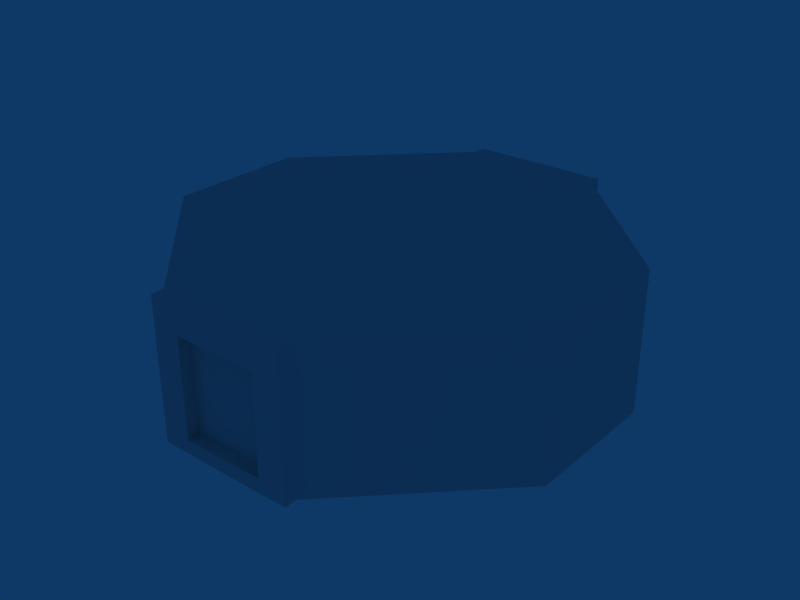 # Source: desintegrator.blend  (saved by Blender 2.49.2; exported with 4.5.12 LTS)
import bpy
from mathutils import Matrix  # noqa: F401  (used for matrix-valued properties, if any)

bpy.ops.wm.read_factory_settings(use_empty=True)
scene = bpy.context.scene
scene.name = 'Scene'

# ---- collections
col_collection_1 = bpy.data.collections.new('Collection 1'); scene.collection.children.link(col_collection_1)

# ---- materials (node trees are filled in below, after node groups)
mat_material = bpy.data.materials.new('Material')
mat_material.alpha_threshold = 0.0
mat_material.roughness = 0.5
mat_material.line_color = (0.0, 0.0, 0.0, 1.0)

# ---- material node trees

# ---- world
world_world = bpy.data.worlds.new('World'); scene.world = world_world
world_world.color = (0.05656, 0.2208, 0.4)
world_world.use_sun_shadow = False
world_world.sun_shadow_jitter_overblur = 0.0
world_world.cycles.sampling_method = 'MANUAL'
world_world.cycles.sample_map_resolution = 256

# ---- meshes
me_cube = bpy.data.meshes.new('Cube')
me_cube.from_pydata([(1.006, -0.3354, -0.3354), (1.006, -0.3354, 0.3354), (0.3354, -1.006, -0.3354), (0.3354, -1.006, 0.3354), (0.3354, -0.3354, -0.3354), (0.3354, -0.3354, 0.3354), (2.887e-08, -0.3354, -0.3354), (0.0, -0.3354, 0.3354), (0.0, -1.006, 0.3354), (2.887e-08, -1.006, -0.3354), (0.3354, 8.848e-09, -0.3354), (0.3354, 3.924e-08, 0.3354), (1.006, 3.924e-08, 0.3354), (1.006, 8.848e-09, -0.3354), (2.887e-08, 8.848e-09, -0.3354), (0.0, 3.924e-08, 0.3354), (0.0, 3.924e-08, 0.3354), (2.887e-08, 8.848e-09, -0.3354), (0.3354, 3.924e-08, 0.3354), (0.3354, 8.848e-09, -0.3354), (2.887e-08, -1.006, -0.3354), (0.0, -1.006, 0.3354), (0.0, -0.3354, 0.3354), (2.887e-08, -0.3354, -0.3354), (0.3354, -0.3354, 0.3354), (0.3354, -0.3354, -0.3354), (0.3354, -1.006, 0.3354), (0.3354, -1.006, -0.3354), (0.2683, 0.0, -0.3354), (0.2683, 0.0, 0.3354), (0.2683, 0.0, 0.3354), (0.2683, 0.0, -0.3354), (0.2683, -1.006, 0.3354), (0.2683, -1.006, -0.3354), (0.2683, -0.3354, -0.3354), (0.2683, -0.3354, 0.3354), (1.006, -0.3354, 0.2683), (0.3354, -1.006, 0.2683), (1.49e-08, -1.006, 0.2683), (1.006, 2.404e-08, 0.2683), (1.49e-08, -1.006, 0.2012), (0.3354, -1.006, 0.2683), (0.2012, -1.006, 0.2012), (1.006, -0.3354, -0.2683), (0.3354, -1.006, -0.2683), (0.0, -1.006, -0.2683), (1.006, 0.0, -0.2683), (0.0, -1.006, -0.2683), (0.3354, -1.006, -0.2683), (0.2012, -1.006, -0.2683), (0.0, -1.068, -0.2683), (0.2012, -1.068, -0.2683), (0.2012, -1.068, 0.2012), (0.3354, -1.068, -0.3354), (0.3354, -1.068, -0.2683), (0.3354, -1.068, 0.2683), (2.887e-08, -1.068, -0.3354), (1.49e-08, -1.068, 0.2012), (0.3354, -1.068, 0.3354), (0.0, -1.068, 0.3354), (0.2683, -1.068, -0.3354), (0.2683, -1.068, 0.3354)], [], [(4, 0, 2), (5, 3, 1), (13, 0, 4, 10), (11, 5, 1, 12), (15, 7, 22, 16), (6, 14, 17, 23), (5, 11, 18, 24), (10, 4, 25, 19), (7, 8, 21, 22), (9, 6, 23, 20), (3, 5, 24, 26), (4, 2, 27, 25), (11, 29, 30, 18), (29, 15, 16, 30), (14, 28, 31, 17), (28, 10, 19, 31), (23, 34, 33, 20), (34, 25, 27, 33), (21, 32, 35, 22), (32, 26, 24, 35), (25, 34, 31, 19), (34, 23, 17, 31), (18, 30, 35, 24), (30, 16, 22, 35), (36, 1, 3, 37), (39, 12, 1, 36), (8, 38, 40, 21), (37, 3, 26, 41), (0, 43, 44, 2), (43, 36, 37, 44), (43, 0, 13, 46), (46, 39, 36, 43), (38, 45, 47, 40), (45, 9, 20, 47), (2, 44, 48, 27), (44, 37, 41, 48), (40, 47, 49, 42), (49, 47, 50, 51), (42, 49, 51, 52), (27, 48, 54, 53), (48, 41, 55, 54), (47, 20, 56, 50), (40, 42, 52, 57), (41, 26, 58, 55), (21, 40, 57, 59), (33, 27, 53, 60), (20, 33, 60, 56), (26, 32, 61, 58), (32, 21, 59, 61), (50, 56, 60, 51), (51, 60, 53, 54), (52, 51, 54, 55), (59, 57, 52, 61), (61, 52, 55, 58)])
me_cube.materials.append(mat_material)
me_cube.use_remesh_preserve_volume = False
me_cube.use_remesh_preserve_attributes = False
me_cube.use_mirror_vertex_groups = False
me_cube.update()

# ---- objects
ob_cube = bpy.data.objects.new('Cube', me_cube)

# ---- transforms, parenting, visibility, modifiers, constraints
ob_cube.location = (-1.5, 1.5, 0.5)
ob_cube.scale = (1.491, 1.491, 1.491)
ob_cube.lock_rotations_4d = False
ob_cube.empty_display_type = 'ARROWS'
ob_cube.color = (0.0, 0.0, 0.0, 1.0)
ob_cube.lineart.crease_threshold = 0.0
_m = ob_cube.modifiers.new('Mirror', 'MIRROR')
_m.use_axis = (True, True, False)

# ---- collection membership
col_collection_1.objects.link(ob_cube)

# ---- scene / render settings (as saved in the file)
scene.frame_start = 1; scene.frame_end = 250; scene.frame_set(1)
scene.render.engine = 'BLENDER_EEVEE_NEXT'
scene.render.image_settings.file_format = 'JPEG'
scene.render.image_settings.color_mode = 'RGB'
scene.render.image_settings.compression = 90
scene.render.resolution_x = 800
scene.render.resolution_y = 600
scene.render.pixel_aspect_x = 100.0
scene.render.pixel_aspect_y = 100.0
scene.render.fps = 25
scene.render.dither_intensity = 0.0
scene.render.use_compositing = False
scene.render.use_sequencer = False
scene.render.bake_margin = 2
scene.render.bake_bias = 0.0
scene.render.use_stamp_time = False
scene.render.use_stamp_date = False
scene.render.use_stamp_frame = False
scene.render.use_stamp_camera = False
scene.render.use_stamp_scene = False
scene.render.use_stamp_filename = False
scene.render.use_stamp_render_time = False
scene.render.stamp_font_size = 0
scene.cycles.use_denoising = False
scene.cycles.samples = 10
scene.cycles.sampling_pattern = 'TABULATED_SOBOL'
scene.cycles.light_sampling_threshold = 0.0
scene.cycles.use_adaptive_sampling = False
scene.cycles.use_light_tree = False
scene.cycles.blur_glossy = 0.0
scene.cycles.volume_bounces = 1
scene.cycles.pixel_filter_type = 'GAUSSIAN'
scene.cycles.sample_clamp_indirect = 0.0
scene.view_settings.view_transform = 'Raw'
bpy.context.view_layer.update()

# ---- added for rendering (the .blend has no active camera): camera
cam_auto = bpy.data.cameras.new('AutoCamera')
cam_auto.lens = 50.0
cam_auto.sensor_width = 36.0
cam_auto.clip_end = 1000.0
ob_auto_camera = bpy.data.objects.new('AutoCamera', cam_auto)
scene.collection.objects.link(ob_auto_camera)
ob_auto_camera.location = (2.65279, -3.48335, 3.82223)
ob_auto_camera.rotation_euler = (1.09748, -7.21219e-08, 0.694738)
scene.camera = ob_auto_camera
bpy.context.view_layer.update()
